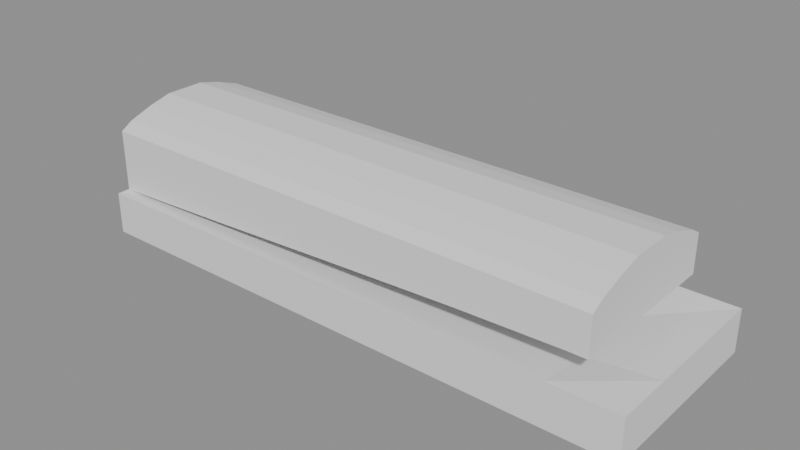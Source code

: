 # Source: swingline_747_blockout.blend  (saved by Blender 5.2.44; exported with 4.5.12 LTS)
import bpy
from mathutils import Matrix  # noqa: F401  (used for matrix-valued properties, if any)

bpy.ops.wm.read_factory_settings(use_empty=True)
scene = bpy.context.scene
scene.name = 'Scene'

# ---- meshes
me_baseshell_high = bpy.data.meshes.new('BaseShell_HIGH')
me_baseshell_high.from_pydata([(-95.25, -31.75, -7.125), (-95.25, -31.75, 7.125), (-95.25, 31.75, -7.125), (-95.25, 31.75, 7.125), (95.25, -31.75, -7.125), (95.25, -31.75, 7.125), (95.25, 31.75, -7.125), (95.25, 31.75, 7.125), (-72.39, 31.75, -7.125), (-72.39, 31.75, 7.125), (-72.39, -31.75, -7.125), (-72.39, -31.75, 7.125), (72.39, 31.75, 7.125), (72.39, -31.75, -7.125), (72.39, 31.75, -7.125), (72.39, -31.75, 7.125), (-95.25, -12.7, -7.125), (-95.25, -12.7, 7.125), (95.25, -12.7, -7.125), (95.25, -12.7, 7.125), (-72.39, -12.7, 4.624), (-72.39, -12.7, -7.125), (72.39, -12.7, -7.125), (72.39, -12.7, 4.624), (-95.25, 12.7, 7.125), (95.25, 12.7, -7.125), (-95.25, 12.7, -7.125), (95.25, 12.7, 7.125), (-72.39, 12.7, 4.624), (-72.39, 12.7, -7.125), (72.39, 12.7, -7.125), (72.39, 12.7, 4.624)], [], [(26, 24, 3, 2), (14, 12, 7, 6), (18, 19, 5, 4), (10, 11, 1, 0), (22, 18, 4, 13), (20, 17, 1, 11), (13, 15, 11, 10), (23, 20, 11, 15), (2, 3, 9, 8), (16, 21, 10, 0), (21, 22, 13, 10), (4, 5, 15, 13), (19, 23, 15, 5), (8, 9, 12, 14), (29, 30, 22, 21), (31, 28, 20, 23), (27, 31, 23, 19), (25, 27, 19, 18), (30, 25, 18, 22), (28, 24, 17, 20), (0, 1, 17, 16), (26, 29, 21, 16), (8, 14, 30, 29), (12, 9, 28, 31), (7, 12, 31, 27), (2, 8, 29, 26), (14, 6, 25, 30), (6, 7, 27, 25), (9, 3, 24, 28), (16, 17, 24, 26)])
_uv = me_baseshell_high.uv_layers.new(name='UVMap')
_uv.uv.foreach_set('vector', [0.375, 0.175, 0.625, 0.175, 0.625, 0.25, 0.375, 0.25, 0.375, 0.47, 0.625, 0.47, 0.625, 0.5, 0.375, 0.5, 0.375, 0.675, 0.625, 0.675, 0.625, 0.75, 0.375, 0.75, 0.375, 0.97, 0.625, 0.97, 0.625, 1.0, 0.375, 1.0, 0.345, 0.675, 0.375, 0.675, 0.375, 0.75, 0.345, 0.75, 0.845, 0.675, 0.875, 0.675, 0.875, 0.75, 0.845, 0.75, 0.375, 0.78, 0.625, 0.78, 0.625, 0.97, 0.375, 0.97, 0.655, 0.675, 0.845, 0.675, 0.845, 0.75, 0.655, 0.75, 0.375, 0.25, 0.625, 0.25, 0.625, 0.28, 0.375, 0.28, 0.125, 0.675, 0.155, 0.675, 0.155, 0.75, 0.125, 0.75, 0.155, 0.675, 0.345, 0.675, 0.345, 0.75, 0.155, 0.75, 0.375, 0.75, 0.625, 0.75, 0.625, 0.78, 0.375, 0.78, 0.625, 0.675, 0.655, 0.675, 0.655, 0.75, 0.625, 0.75, 0.375, 0.28, 0.625, 0.28, 0.625, 0.47, 0.375, 0.47, 0.155, 0.575, 0.345, 0.575, 0.345, 0.675, 0.155, 0.675, 0.655, 0.575, 0.845, 0.575, 0.845, 0.675, 0.655, 0.675, 0.625, 0.575, 0.655, 0.575, 0.655, 0.675, 0.625, 0.675, 0.375, 0.575, 0.625, 0.575, 0.625, 0.675, 0.375, 0.675, 0.345, 0.575, 0.375, 0.575, 0.375, 0.675, 0.345, 0.675, 0.845, 0.575, 0.875, 0.575, 0.875, 0.675, 0.845, 0.675, 0.375, 0.0, 0.625, 0.0, 0.625, 0.075, 0.375, 0.075, 0.125, 0.575, 0.155, 0.575, 0.155, 0.675, 0.125, 0.675, 0.155, 0.5, 0.345, 0.5, 0.345, 0.575, 0.155, 0.575, 0.655, 0.5, 0.845, 0.5, 0.845, 0.575, 0.655, 0.575, 0.625, 0.5, 0.655, 0.5, 0.655, 0.575, 0.625, 0.575, 0.125, 0.5, 0.155, 0.5, 0.155, 0.575, 0.125, 0.575, 0.345, 0.5, 0.375, 0.5, 0.375, 0.575, 0.345, 0.575, 0.375, 0.5, 0.625, 0.5, 0.625, 0.575, 0.375, 0.575, 0.845, 0.5, 0.875, 0.5, 0.875, 0.575, 0.845, 0.575, 0.375, 0.075, 0.625, 0.075, 0.625, 0.175, 0.375, 0.175])
me_baseshell_high.update()
me_toplevershell_high = bpy.data.meshes.new('TopLeverShell_HIGH')
me_toplevershell_high.from_pydata([(-88.58, -27.31, -14.47), (-88.58, -27.31, 6.365), (-88.58, 27.31, -14.47), (-88.58, 27.31, 6.365), (88.58, -27.31, -6.47), (88.58, -27.31, 6.365), (88.58, 27.31, -6.47), (88.58, 27.31, 6.365), (-73.99, 27.31, -13.87), (-73.99, 27.31, 6.365), (-73.99, -27.31, -13.87), (-73.99, -27.31, 6.365), (-42.1, 27.31, 6.365), (-42.1, -27.31, -12.27), (-42.1, 27.31, -12.27), (-42.1, -27.31, 6.365), (2.191, 27.31, 6.365), (2.191, -27.31, -9.87), (2.191, 27.31, -9.87), (2.191, -27.31, 6.365), (46.48, 27.31, 6.365), (46.48, -27.31, -7.67), (46.48, 27.31, -7.67), (46.48, -27.31, 6.365), (81.92, 27.31, 6.365), (81.92, -27.31, -6.47), (81.92, 27.31, -6.47), (81.92, -27.31, 6.365), (-88.58, 6.826, -14.47), (-88.58, 6.826, 13.66), (88.58, 6.826, -6.47), (88.58, 6.826, 13.66), (-73.99, 6.826, 13.66), (-73.99, 6.826, -13.87), (-42.1, 6.826, -12.27), (-42.1, 6.826, 13.66), (2.191, 6.826, -9.87), (2.191, 6.826, 13.66), (46.48, 6.826, -7.67), (46.48, 6.826, 13.66), (81.92, 6.826, -6.47), (81.92, 6.826, 13.66), (-88.58, -6.826, -14.47), (88.58, -6.826, 13.66), (-73.99, -6.826, 13.66), (-73.99, -6.826, -13.87), (-42.1, -6.826, -12.27), (-42.1, -6.826, 13.66), (2.191, -6.826, -9.87), (2.191, -6.826, 13.66), (46.48, -6.826, -7.67), (46.48, -6.826, 13.66), (81.92, -6.826, -6.47), (81.92, -6.826, 13.66), (-88.58, -6.826, 13.66), (88.58, -6.826, -6.47), (-88.58, 15.02, 11.63), (88.58, 15.02, -6.47), (-88.58, 15.02, -14.47), (88.58, 15.02, 11.63), (-73.99, 15.02, 11.63), (-73.99, 15.02, -13.87), (-42.1, 15.02, -12.27), (-42.1, 15.02, 11.63), (2.191, 15.02, -9.87), (2.191, 15.02, 11.63), (46.48, 15.02, -7.67), (46.48, 15.02, 11.63), (81.92, 15.02, -6.47), (81.92, 15.02, 11.63), (-88.58, -15.02, -14.47), (88.58, -15.02, 11.63), (-73.99, -15.02, 11.63), (-73.99, -15.02, -13.87), (-42.1, -15.02, -12.27), (-42.1, -15.02, 11.63), (2.191, -15.02, -9.87), (2.191, -15.02, 11.63), (46.48, -15.02, -7.67), (46.48, -15.02, 11.63), (81.92, -15.02, -6.47), (81.92, -15.02, 11.63), (-88.58, -15.02, 11.63), (88.58, -15.02, -6.47), (-88.58, 23.21, 8.795), (88.58, 23.21, -6.47), (-88.58, 23.21, -14.47), (88.58, 23.21, 8.795), (-73.99, 23.21, 8.795), (-73.99, 23.21, -13.87), (-42.1, 23.21, -12.27), (-42.1, 23.21, 8.795), (2.191, 23.21, -9.87), (2.191, 23.21, 8.795), (46.48, 23.21, -7.67), (46.48, 23.21, 8.795), (81.92, 23.21, -6.47), (81.92, 23.21, 8.795), (-88.58, -23.21, -14.47), (88.58, -23.21, 8.795), (-73.99, -23.21, 8.795), (-73.99, -23.21, -13.87), (-42.1, -23.21, -12.27), (-42.1, -23.21, 8.795), (2.191, -23.21, -9.87), (2.191, -23.21, 8.795), (46.48, -23.21, -7.67), (46.48, -23.21, 8.795), (81.92, -23.21, -6.47), (81.92, -23.21, 8.795), (-88.58, -23.21, 8.795), (88.58, -23.21, -6.47)], [], [(86, 84, 3, 2), (26, 24, 7, 6), (111, 99, 5, 4), (10, 11, 1, 0), (108, 111, 4, 25), (100, 110, 1, 11), (13, 15, 11, 10), (103, 100, 11, 15), (2, 3, 9, 8), (98, 101, 10, 0), (101, 102, 13, 10), (17, 19, 15, 13), (105, 103, 15, 19), (8, 9, 12, 14), (21, 23, 19, 17), (102, 104, 17, 13), (14, 12, 16, 18), (107, 105, 19, 23), (104, 106, 21, 17), (25, 27, 23, 21), (109, 107, 23, 27), (18, 16, 20, 22), (4, 5, 27, 25), (106, 108, 25, 21), (22, 20, 24, 26), (99, 109, 27, 5), (69, 67, 39, 41), (66, 68, 40, 38), (67, 65, 37, 39), (64, 66, 38, 36), (65, 63, 35, 37), (62, 64, 36, 34), (61, 62, 34, 33), (63, 60, 32, 35), (59, 69, 41, 31), (57, 59, 31, 30), (68, 57, 30, 40), (60, 56, 29, 32), (42, 54, 29, 28), (58, 61, 33, 28), (40, 30, 55, 52), (41, 39, 51, 53), (38, 40, 52, 50), (39, 37, 49, 51), (36, 38, 50, 48), (37, 35, 47, 49), (34, 36, 48, 46), (33, 34, 46, 45), (35, 32, 44, 47), (32, 29, 54, 44), (31, 41, 53, 43), (30, 31, 43, 55), (28, 33, 45, 42), (70, 82, 54, 42), (97, 95, 67, 69), (94, 96, 68, 66), (95, 93, 65, 67), (92, 94, 66, 64), (93, 91, 63, 65), (90, 92, 64, 62), (89, 90, 62, 61), (91, 88, 60, 63), (87, 97, 69, 59), (86, 89, 61, 58), (96, 85, 57, 68), (85, 87, 59, 57), (88, 84, 56, 60), (28, 29, 56, 58), (52, 55, 83, 80), (53, 51, 79, 81), (50, 52, 80, 78), (51, 49, 77, 79), (48, 50, 78, 76), (49, 47, 75, 77), (46, 48, 76, 74), (45, 46, 74, 73), (44, 54, 82, 72), (47, 44, 72, 75), (55, 43, 71, 83), (43, 53, 81, 71), (98, 110, 82, 70), (42, 45, 73, 70), (24, 20, 95, 97), (22, 26, 96, 94), (20, 16, 93, 95), (18, 22, 94, 92), (16, 12, 91, 93), (14, 18, 92, 90), (8, 14, 90, 89), (12, 9, 88, 91), (7, 24, 97, 87), (2, 8, 89, 86), (6, 7, 87, 85), (26, 6, 85, 96), (58, 56, 84, 86), (9, 3, 84, 88), (80, 83, 111, 108), (81, 79, 107, 109), (78, 80, 108, 106), (79, 77, 105, 107), (76, 78, 106, 104), (77, 75, 103, 105), (74, 76, 104, 102), (73, 74, 102, 101), (75, 72, 100, 103), (72, 82, 110, 100), (71, 81, 109, 99), (83, 71, 99, 111), (70, 73, 101, 98), (0, 1, 110, 98)])
_uv = me_toplevershell_high.uv_layers.new(name='UVMap')
_uv.uv.foreach_set('vector', [0.375, 0.2312, 0.625, 0.2312, 0.625, 0.25, 0.375, 0.25, 0.375, 0.4906, 0.625, 0.4906, 0.625, 0.5, 0.375, 0.5, 0.375, 0.7312, 0.625, 0.7312, 0.625, 0.75, 0.375, 0.75, 0.375, 0.9794, 0.625, 0.9794, 0.625, 1.0, 0.375, 1.0, 0.3656, 0.7312, 0.375, 0.7312, 0.375, 0.75, 0.3656, 0.75, 0.8544, 0.7312, 0.875, 0.7312, 0.875, 0.75, 0.8544, 0.75, 0.375, 0.9344, 0.625, 0.9344, 0.625, 0.9794, 0.375, 0.9794, 0.8094, 0.7312, 0.8544, 0.7312, 0.8544, 0.75, 0.8094, 0.75, 0.375, 0.25, 0.625, 0.25, 0.625, 0.2706, 0.375, 0.2706, 0.125, 0.7312, 0.1456, 0.7312, 0.1456, 0.75, 0.125, 0.75, 0.1456, 0.7312, 0.1906, 0.7312, 0.1906, 0.75, 0.1456, 0.75, 0.375, 0.8719, 0.625, 0.8719, 0.625, 0.9344, 0.375, 0.9344, 0.7469, 0.7312, 0.8094, 0.7312, 0.8094, 0.75, 0.7469, 0.75, 0.375, 0.2706, 0.625, 0.2706, 0.625, 0.3156, 0.375, 0.3156, 0.375, 0.8094, 0.625, 0.8094, 0.625, 0.8719, 0.375, 0.8719, 0.1906, 0.7312, 0.2531, 0.7312, 0.2531, 0.75, 0.1906, 0.75, 0.375, 0.3156, 0.625, 0.3156, 0.625, 0.3781, 0.375, 0.3781, 0.6844, 0.7312, 0.7469, 0.7312, 0.7469, 0.75, 0.6844, 0.75, 0.2531, 0.7312, 0.3156, 0.7312, 0.3156, 0.75, 0.2531, 0.75, 0.375, 0.7594, 0.625, 0.7594, 0.625, 0.8094, 0.375, 0.8094, 0.6344, 0.7312, 0.6844, 0.7312, 0.6844, 0.75, 0.6344, 0.75, 0.375, 0.3781, 0.625, 0.3781, 0.625, 0.4406, 0.375, 0.4406, 0.375, 0.75, 0.625, 0.75, 0.625, 0.7594, 0.375, 0.7594, 0.3156, 0.7312, 0.3656, 0.7312, 0.3656, 0.75, 0.3156, 0.75, 0.375, 0.4406, 0.625, 0.4406, 0.625, 0.4906, 0.375, 0.4906, 0.625, 0.7312, 0.6344, 0.7312, 0.6344, 0.75, 0.625, 0.75, 0.6344, 0.5562, 0.6844, 0.5562, 0.6844, 0.5938, 0.6344, 0.5938, 0.3156, 0.5562, 0.3656, 0.5562, 0.3656, 0.5938, 0.3156, 0.5938, 0.6844, 0.5562, 0.7469, 0.5562, 0.7469, 0.5938, 0.6844, 0.5938, 0.2531, 0.5562, 0.3156, 0.5562, 0.3156, 0.5938, 0.2531, 0.5938, 0.7469, 0.5562, 0.8094, 0.5562, 0.8094, 0.5938, 0.7469, 0.5938, 0.1906, 0.5562, 0.2531, 0.5562, 0.2531, 0.5938, 0.1906, 0.5938, 0.1456, 0.5562, 0.1906, 0.5562, 0.1906, 0.5938, 0.1456, 0.5938, 0.8094, 0.5562, 0.8544, 0.5562, 0.8544, 0.5938, 0.8094, 0.5938, 0.625, 0.5562, 0.6344, 0.5562, 0.6344, 0.5938, 0.625, 0.5938, 0.375, 0.5562, 0.625, 0.5562, 0.625, 0.5938, 0.375, 0.5938, 0.3656, 0.5562, 0.375, 0.5562, 0.375, 0.5938, 0.3656, 0.5938, 0.8544, 0.5562, 0.875, 0.5562, 0.875, 0.5938, 0.8544, 0.5938, 0.375, 0.09375, 0.625, 0.09375, 0.625, 0.1562, 0.375, 0.1562, 0.125, 0.5562, 0.1456, 0.5562, 0.1456, 0.5938, 0.125, 0.5938, 0.3656, 0.5938, 0.375, 0.5938, 0.375, 0.6562, 0.3656, 0.6562, 0.6344, 0.5938, 0.6844, 0.5938, 0.6844, 0.6562, 0.6344, 0.6562, 0.3156, 0.5938, 0.3656, 0.5938, 0.3656, 0.6562, 0.3156, 0.6562, 0.6844, 0.5938, 0.7469, 0.5938, 0.7469, 0.6562, 0.6844, 0.6562, 0.2531, 0.5938, 0.3156, 0.5938, 0.3156, 0.6562, 0.2531, 0.6562, 0.7469, 0.5938, 0.8094, 0.5938, 0.8094, 0.6562, 0.7469, 0.6562, 0.1906, 0.5938, 0.2531, 0.5938, 0.2531, 0.6562, 0.1906, 0.6562, 0.1456, 0.5938, 0.1906, 0.5938, 0.1906, 0.6562, 0.1456, 0.6562, 0.8094, 0.5938, 0.8544, 0.5938, 0.8544, 0.6562, 0.8094, 0.6562, 0.8544, 0.5938, 0.875, 0.5938, 0.875, 0.6562, 0.8544, 0.6562, 0.625, 0.5938, 0.6344, 0.5938, 0.6344, 0.6562, 0.625, 0.6562, 0.375, 0.5938, 0.625, 0.5938, 0.625, 0.6562, 0.375, 0.6562, 0.125, 0.5938, 0.1456, 0.5938, 0.1456, 0.6562, 0.125, 0.6562, 0.375, 0.05625, 0.625, 0.05625, 0.625, 0.09375, 0.375, 0.09375, 0.6344, 0.5188, 0.6844, 0.5188, 0.6844, 0.5562, 0.6344, 0.5562, 0.3156, 0.5188, 0.3656, 0.5188, 0.3656, 0.5562, 0.3156, 0.5562, 0.6844, 0.5188, 0.7469, 0.5188, 0.7469, 0.5562, 0.6844, 0.5562, 0.2531, 0.5188, 0.3156, 0.5188, 0.3156, 0.5562, 0.2531, 0.5562, 0.7469, 0.5188, 0.8094, 0.5188, 0.8094, 0.5562, 0.7469, 0.5562, 0.1906, 0.5188, 0.2531, 0.5188, 0.2531, 0.5562, 0.1906, 0.5562, 0.1456, 0.5188, 0.1906, 0.5188, 0.1906, 0.5562, 0.1456, 0.5562, 0.8094, 0.5188, 0.8544, 0.5188, 0.8544, 0.5562, 0.8094, 0.5562, 0.625, 0.5188, 0.6344, 0.5188, 0.6344, 0.5562, 0.625, 0.5562, 0.125, 0.5188, 0.1456, 0.5188, 0.1456, 0.5562, 0.125, 0.5562, 0.3656, 0.5188, 0.375, 0.5188, 0.375, 0.5562, 0.3656, 0.5562, 0.375, 0.5188, 0.625, 0.5188, 0.625, 0.5562, 0.375, 0.5562, 0.8544, 0.5188, 0.875, 0.5188, 0.875, 0.5562, 0.8544, 0.5562, 0.375, 0.1562, 0.625, 0.1562, 0.625, 0.1937, 0.375, 0.1937, 0.3656, 0.6562, 0.375, 0.6562, 0.375, 0.6938, 0.3656, 0.6938, 0.6344, 0.6562, 0.6844, 0.6562, 0.6844, 0.6938, 0.6344, 0.6938, 0.3156, 0.6562, 0.3656, 0.6562, 0.3656, 0.6938, 0.3156, 0.6938, 0.6844, 0.6562, 0.7469, 0.6562, 0.7469, 0.6938, 0.6844, 0.6938, 0.2531, 0.6562, 0.3156, 0.6562, 0.3156, 0.6938, 0.2531, 0.6938, 0.7469, 0.6562, 0.8094, 0.6562, 0.8094, 0.6938, 0.7469, 0.6938, 0.1906, 0.6562, 0.2531, 0.6562, 0.2531, 0.6938, 0.1906, 0.6938, 0.1456, 0.6562, 0.1906, 0.6562, 0.1906, 0.6938, 0.1456, 0.6938, 0.8544, 0.6562, 0.875, 0.6562, 0.875, 0.6938, 0.8544, 0.6938, 0.8094, 0.6562, 0.8544, 0.6562, 0.8544, 0.6938, 0.8094, 0.6938, 0.375, 0.6562, 0.625, 0.6562, 0.625, 0.6938, 0.375, 0.6938, 0.625, 0.6562, 0.6344, 0.6562, 0.6344, 0.6938, 0.625, 0.6938, 0.375, 0.01875, 0.625, 0.01875, 0.625, 0.05625, 0.375, 0.05625, 0.125, 0.6562, 0.1456, 0.6562, 0.1456, 0.6938, 0.125, 0.6938, 0.6344, 0.5, 0.6844, 0.5, 0.6844, 0.5188, 0.6344, 0.5188, 0.3156, 0.5, 0.3656, 0.5, 0.3656, 0.5188, 0.3156, 0.5188, 0.6844, 0.5, 0.7469, 0.5, 0.7469, 0.5188, 0.6844, 0.5188, 0.2531, 0.5, 0.3156, 0.5, 0.3156, 0.5188, 0.2531, 0.5188, 0.7469, 0.5, 0.8094, 0.5, 0.8094, 0.5188, 0.7469, 0.5188, 0.1906, 0.5, 0.2531, 0.5, 0.2531, 0.5188, 0.1906, 0.5188, 0.1456, 0.5, 0.1906, 0.5, 0.1906, 0.5188, 0.1456, 0.5188, 0.8094, 0.5, 0.8544, 0.5, 0.8544, 0.5188, 0.8094, 0.5188, 0.625, 0.5, 0.6344, 0.5, 0.6344, 0.5188, 0.625, 0.5188, 0.125, 0.5, 0.1456, 0.5, 0.1456, 0.5188, 0.125, 0.5188, 0.375, 0.5, 0.625, 0.5, 0.625, 0.5188, 0.375, 0.5188, 0.3656, 0.5, 0.375, 0.5, 0.375, 0.5188, 0.3656, 0.5188, 0.375, 0.1937, 0.625, 0.1937, 0.625, 0.2312, 0.375, 0.2312, 0.8544, 0.5, 0.875, 0.5, 0.875, 0.5188, 0.8544, 0.5188, 0.3656, 0.6938, 0.375, 0.6938, 0.375, 0.7312, 0.3656, 0.7312, 0.6344, 0.6938, 0.6844, 0.6938, 0.6844, 0.7312, 0.6344, 0.7312, 0.3156, 0.6938, 0.3656, 0.6938, 0.3656, 0.7312, 0.3156, 0.7312, 0.6844, 0.6938, 0.7469, 0.6938, 0.7469, 0.7312, 0.6844, 0.7312, 0.2531, 0.6938, 0.3156, 0.6938, 0.3156, 0.7312, 0.2531, 0.7312, 0.7469, 0.6938, 0.8094, 0.6938, 0.8094, 0.7312, 0.7469, 0.7312, 0.1906, 0.6938, 0.2531, 0.6938, 0.2531, 0.7312, 0.1906, 0.7312, 0.1456, 0.6938, 0.1906, 0.6938, 0.1906, 0.7312, 0.1456, 0.7312, 0.8094, 0.6938, 0.8544, 0.6938, 0.8544, 0.7312, 0.8094, 0.7312, 0.8544, 0.6938, 0.875, 0.6938, 0.875, 0.7312, 0.8544, 0.7312, 0.625, 0.6938, 0.6344, 0.6938, 0.6344, 0.7312, 0.625, 0.7312, 0.375, 0.6938, 0.625, 0.6938, 0.625, 0.7312, 0.375, 0.7312, 0.125, 0.6938, 0.1456, 0.6938, 0.1456, 0.7312, 0.125, 0.7312, 0.375, 0.0, 0.625, 0.0, 0.625, 0.01875, 0.375, 0.01875])
me_toplevershell_high.update()

# ---- objects
ob_baseshell_high = bpy.data.objects.new('BaseShell_HIGH', me_baseshell_high)
ob_toplevershell_high = bpy.data.objects.new('TopLeverShell_HIGH', me_toplevershell_high)

# ---- transforms, parenting, visibility, modifiers, constraints
ob_baseshell_high.location = (0.0, 0.0, 7.125)
ob_toplevershell_high.location = (-6.668, 0.0, 28.71)

# ---- collection membership
scene.collection.objects.link(ob_baseshell_high)
scene.collection.objects.link(ob_toplevershell_high)

# ---- scene / render settings (as saved in the file)
scene.frame_start = 1; scene.frame_end = 250; scene.frame_set(1)
scene.render.engine = 'BLENDER_EEVEE_NEXT'
scene.render.bake_bias = 0.0
scene.render.bake_samples = 0
scene.render.compositor_device = 'GPU'
scene.eevee.use_volume_custom_range = False
scene.eevee.fast_gi_thickness_near = 0.1
scene.eevee.fast_gi_thickness_far = 0.0
scene.eevee.ray_tracing_options.screen_trace_thickness = 0.1
bpy.context.view_layer.update()

# ---- added for rendering (the .blend has no active camera and no usable light): camera, sun + grey world if the file has none
cam_auto = bpy.data.cameras.new('AutoCamera')
cam_auto.lens = 50.0
cam_auto.sensor_width = 36.0
cam_auto.clip_end = 3332.38
ob_auto_camera = bpy.data.objects.new('AutoCamera', cam_auto)
scene.collection.objects.link(ob_auto_camera)
ob_auto_camera.location = (189.88, -227.856, 173.089)
ob_auto_camera.rotation_euler = (1.09748, -7.21219e-08, 0.694738)
scene.camera = ob_auto_camera
light_auto_sun = bpy.data.lights.new('AutoSun', 'SUN')
light_auto_sun.energy = 3.0
light_auto_sun.angle = 0.0523599
ob_auto_sun = bpy.data.objects.new('AutoSun', light_auto_sun)
scene.collection.objects.link(ob_auto_sun)
ob_auto_sun.rotation_euler = (0.872665, 0.174533, 0.523599)
if scene.world is None:
    world_auto = bpy.data.worlds.new('AutoWorld')
    world_auto.color = (0.3, 0.3, 0.3)
    scene.world = world_auto
bpy.context.view_layer.update()
